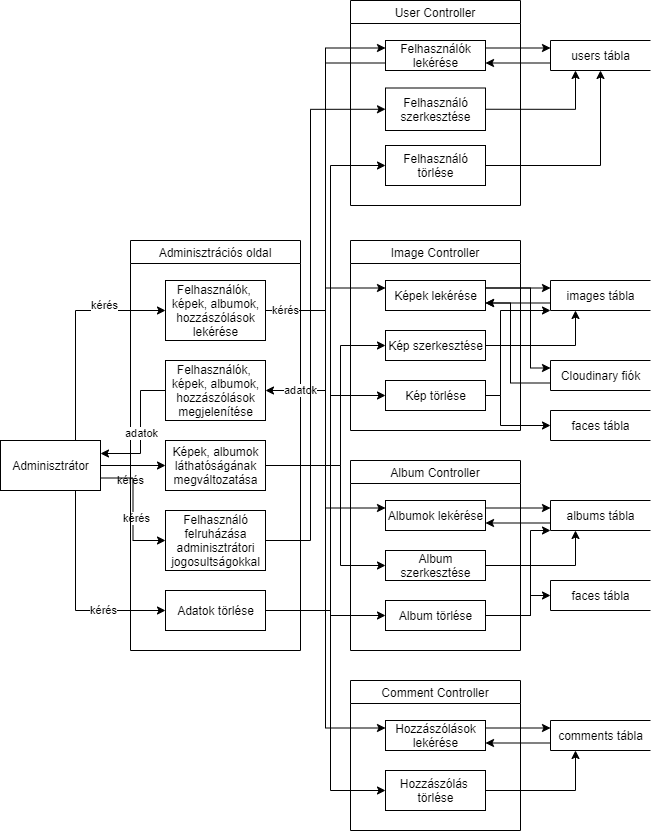

The diagram above was exported from draw.io. Its source (the exported page's mxGraphModel, read from the mxfile embedded in the PNG):
<mxGraphModel dx="905" dy="672" grid="1" gridSize="10" guides="1" tooltips="1" connect="1" arrows="1" fold="1" page="1" pageScale="1" pageWidth="850" pageHeight="1100" math="0" shadow="0">
  <root>
    <mxCell id="0" />
    <mxCell id="1" parent="0" />
    <mxCell id="H_v7O7GkYskP1xwOIdxF-69" style="edgeStyle=orthogonalEdgeStyle;rounded=0;orthogonalLoop=1;jettySize=auto;html=1;exitX=0.75;exitY=0;exitDx=0;exitDy=0;entryX=0;entryY=0.5;entryDx=0;entryDy=0;" edge="1" parent="1" source="H_v7O7GkYskP1xwOIdxF-7" target="H_v7O7GkYskP1xwOIdxF-9">
      <mxGeometry relative="1" as="geometry" />
    </mxCell>
    <mxCell id="H_v7O7GkYskP1xwOIdxF-70" value="kérés" style="edgeLabel;html=1;align=center;verticalAlign=middle;resizable=0;points=[];" vertex="1" connectable="0" parent="H_v7O7GkYskP1xwOIdxF-69">
      <mxGeometry x="0.2899" y="-3" relative="1" as="geometry">
        <mxPoint x="17" y="-8" as="offset" />
      </mxGeometry>
    </mxCell>
    <mxCell id="H_v7O7GkYskP1xwOIdxF-91" value="kérés" style="edgeStyle=orthogonalEdgeStyle;rounded=0;orthogonalLoop=1;jettySize=auto;html=1;exitX=1;exitY=0.5;exitDx=0;exitDy=0;entryX=0;entryY=0.5;entryDx=0;entryDy=0;" edge="1" parent="1" source="H_v7O7GkYskP1xwOIdxF-7" target="H_v7O7GkYskP1xwOIdxF-45">
      <mxGeometry x="-0.0769" y="-15" relative="1" as="geometry">
        <Array as="points">
          <mxPoint x="200" y="515" />
          <mxPoint x="200" y="515" />
        </Array>
        <mxPoint as="offset" />
      </mxGeometry>
    </mxCell>
    <mxCell id="H_v7O7GkYskP1xwOIdxF-105" style="edgeStyle=orthogonalEdgeStyle;rounded=0;orthogonalLoop=1;jettySize=auto;html=1;exitX=1;exitY=0.75;exitDx=0;exitDy=0;entryX=0;entryY=0.5;entryDx=0;entryDy=0;" edge="1" parent="1" source="H_v7O7GkYskP1xwOIdxF-7" target="H_v7O7GkYskP1xwOIdxF-46">
      <mxGeometry relative="1" as="geometry" />
    </mxCell>
    <mxCell id="H_v7O7GkYskP1xwOIdxF-107" value="kérés" style="edgeLabel;html=1;align=center;verticalAlign=middle;resizable=0;points=[];" vertex="1" connectable="0" parent="H_v7O7GkYskP1xwOIdxF-105">
      <mxGeometry x="0.132" y="3" relative="1" as="geometry">
        <mxPoint as="offset" />
      </mxGeometry>
    </mxCell>
    <mxCell id="H_v7O7GkYskP1xwOIdxF-106" style="edgeStyle=orthogonalEdgeStyle;rounded=0;orthogonalLoop=1;jettySize=auto;html=1;exitX=0.75;exitY=1;exitDx=0;exitDy=0;entryX=0;entryY=0.5;entryDx=0;entryDy=0;" edge="1" parent="1" source="H_v7O7GkYskP1xwOIdxF-7" target="H_v7O7GkYskP1xwOIdxF-44">
      <mxGeometry relative="1" as="geometry" />
    </mxCell>
    <mxCell id="H_v7O7GkYskP1xwOIdxF-108" value="kérés" style="edgeLabel;html=1;align=center;verticalAlign=middle;resizable=0;points=[];" vertex="1" connectable="0" parent="H_v7O7GkYskP1xwOIdxF-106">
      <mxGeometry x="0.4048" y="-1" relative="1" as="geometry">
        <mxPoint y="-1" as="offset" />
      </mxGeometry>
    </mxCell>
    <mxCell id="H_v7O7GkYskP1xwOIdxF-7" value="Adminisztrátor" style="html=1;dashed=0;whitespace=wrap;" vertex="1" parent="1">
      <mxGeometry x="70" y="490" width="100" height="50" as="geometry" />
    </mxCell>
    <mxCell id="H_v7O7GkYskP1xwOIdxF-8" value="Adminisztrációs oldal" style="swimlane;comic=0;pointerEvents=0;collapsible=0;fontStyle=0" vertex="1" parent="1">
      <mxGeometry x="200" y="290" width="170" height="410" as="geometry" />
    </mxCell>
    <mxCell id="H_v7O7GkYskP1xwOIdxF-9" value="Felhasználók,&amp;nbsp;&lt;br&gt;képek, albumok,&lt;br&gt;hozzászólások&lt;br&gt;lekérése" style="html=1;dashed=0;whitespace=wrap;comic=0;pointerEvents=0;" vertex="1" parent="H_v7O7GkYskP1xwOIdxF-8">
      <mxGeometry x="35" y="40" width="100" height="60" as="geometry" />
    </mxCell>
    <mxCell id="H_v7O7GkYskP1xwOIdxF-43" value="Felhasználók,&amp;nbsp;&lt;br&gt;képek, albumok,&lt;br&gt;hozzászólások&lt;br&gt;megjelenítése" style="html=1;dashed=0;whitespace=wrap;comic=0;pointerEvents=0;" vertex="1" parent="H_v7O7GkYskP1xwOIdxF-8">
      <mxGeometry x="35" y="120" width="100" height="60" as="geometry" />
    </mxCell>
    <mxCell id="H_v7O7GkYskP1xwOIdxF-44" value="Adatok törlése" style="html=1;dashed=0;whitespace=wrap;comic=0;pointerEvents=0;" vertex="1" parent="H_v7O7GkYskP1xwOIdxF-8">
      <mxGeometry x="35" y="350" width="100" height="40" as="geometry" />
    </mxCell>
    <mxCell id="H_v7O7GkYskP1xwOIdxF-45" value="Képek, albumok&lt;br&gt;láthatóságának&lt;br&gt;megváltozatása" style="html=1;dashed=0;whitespace=wrap;comic=0;pointerEvents=0;" vertex="1" parent="H_v7O7GkYskP1xwOIdxF-8">
      <mxGeometry x="35" y="200" width="100" height="50" as="geometry" />
    </mxCell>
    <mxCell id="H_v7O7GkYskP1xwOIdxF-46" value="Felhasználó&lt;br&gt;felruházása&lt;br&gt;adminisztrátori&lt;br&gt;jogosultságokkal" style="html=1;dashed=0;whitespace=wrap;comic=0;pointerEvents=0;" vertex="1" parent="H_v7O7GkYskP1xwOIdxF-8">
      <mxGeometry x="35" y="270" width="100" height="60" as="geometry" />
    </mxCell>
    <mxCell id="H_v7O7GkYskP1xwOIdxF-18" value="Comment Controller" style="swimlane;comic=0;pointerEvents=0;collapsible=0;fontStyle=0" vertex="1" parent="1">
      <mxGeometry x="420" y="730" width="170" height="150" as="geometry" />
    </mxCell>
    <mxCell id="H_v7O7GkYskP1xwOIdxF-20" value="Hozzászólások&lt;br&gt;lekérése" style="html=1;dashed=0;whitespace=wrap;comic=0;pointerEvents=0;" vertex="1" parent="H_v7O7GkYskP1xwOIdxF-18">
      <mxGeometry x="35" y="40" width="100" height="30" as="geometry" />
    </mxCell>
    <mxCell id="H_v7O7GkYskP1xwOIdxF-23" value="Hozzászólás &lt;br&gt;törlése" style="html=1;dashed=0;whitespace=wrap;comic=0;pointerEvents=0;" vertex="1" parent="H_v7O7GkYskP1xwOIdxF-18">
      <mxGeometry x="35" y="90" width="100" height="40" as="geometry" />
    </mxCell>
    <mxCell id="H_v7O7GkYskP1xwOIdxF-77" style="edgeStyle=orthogonalEdgeStyle;rounded=0;orthogonalLoop=1;jettySize=auto;html=1;exitX=0;exitY=0.75;exitDx=0;exitDy=0;entryX=1;entryY=0.75;entryDx=0;entryDy=0;" edge="1" parent="1" source="H_v7O7GkYskP1xwOIdxF-25" target="H_v7O7GkYskP1xwOIdxF-51">
      <mxGeometry relative="1" as="geometry" />
    </mxCell>
    <mxCell id="H_v7O7GkYskP1xwOIdxF-25" value="images tábla" style="html=1;dashed=0;whitespace=wrap;shape=partialRectangle;right=0;" vertex="1" parent="1">
      <mxGeometry x="620" y="330" width="100" height="30" as="geometry" />
    </mxCell>
    <mxCell id="H_v7O7GkYskP1xwOIdxF-81" style="edgeStyle=orthogonalEdgeStyle;rounded=0;orthogonalLoop=1;jettySize=auto;html=1;exitX=0;exitY=0.75;exitDx=0;exitDy=0;entryX=1;entryY=0.75;entryDx=0;entryDy=0;" edge="1" parent="1" source="H_v7O7GkYskP1xwOIdxF-37" target="H_v7O7GkYskP1xwOIdxF-48">
      <mxGeometry relative="1" as="geometry" />
    </mxCell>
    <mxCell id="H_v7O7GkYskP1xwOIdxF-37" value="users tábla" style="html=1;dashed=0;whitespace=wrap;shape=partialRectangle;right=0;" vertex="1" parent="1">
      <mxGeometry x="620" y="90" width="100" height="30" as="geometry" />
    </mxCell>
    <mxCell id="H_v7O7GkYskP1xwOIdxF-47" value="User Controller" style="swimlane;comic=0;pointerEvents=0;collapsible=0;fontStyle=0" vertex="1" parent="1">
      <mxGeometry x="420" y="50" width="170" height="205" as="geometry" />
    </mxCell>
    <mxCell id="H_v7O7GkYskP1xwOIdxF-48" value="Felhasználók&lt;br&gt;lekérése" style="html=1;dashed=0;whitespace=wrap;comic=0;pointerEvents=0;" vertex="1" parent="H_v7O7GkYskP1xwOIdxF-47">
      <mxGeometry x="35" y="40" width="100" height="30" as="geometry" />
    </mxCell>
    <mxCell id="H_v7O7GkYskP1xwOIdxF-49" value="Felhasználó&lt;br&gt;törlése" style="html=1;dashed=0;whitespace=wrap;comic=0;pointerEvents=0;" vertex="1" parent="H_v7O7GkYskP1xwOIdxF-47">
      <mxGeometry x="35" y="145" width="100" height="40" as="geometry" />
    </mxCell>
    <mxCell id="H_v7O7GkYskP1xwOIdxF-61" value="Felhasználó&lt;br&gt;szerkesztése" style="html=1;dashed=0;whitespace=wrap;comic=0;pointerEvents=0;" vertex="1" parent="H_v7O7GkYskP1xwOIdxF-47">
      <mxGeometry x="35" y="87.5" width="100" height="42.5" as="geometry" />
    </mxCell>
    <mxCell id="H_v7O7GkYskP1xwOIdxF-50" value="Image Controller" style="swimlane;comic=0;pointerEvents=0;collapsible=0;fontStyle=0" vertex="1" parent="1">
      <mxGeometry x="420" y="290" width="170" height="190" as="geometry" />
    </mxCell>
    <mxCell id="H_v7O7GkYskP1xwOIdxF-51" value="Képek lekérése" style="html=1;dashed=0;whitespace=wrap;comic=0;pointerEvents=0;" vertex="1" parent="H_v7O7GkYskP1xwOIdxF-50">
      <mxGeometry x="35" y="40" width="100" height="30" as="geometry" />
    </mxCell>
    <mxCell id="H_v7O7GkYskP1xwOIdxF-52" value="Kép törlése" style="html=1;dashed=0;whitespace=wrap;comic=0;pointerEvents=0;" vertex="1" parent="H_v7O7GkYskP1xwOIdxF-50">
      <mxGeometry x="35" y="140" width="100" height="30" as="geometry" />
    </mxCell>
    <mxCell id="H_v7O7GkYskP1xwOIdxF-62" value="Kép szerkesztése" style="html=1;dashed=0;whitespace=wrap;comic=0;pointerEvents=0;" vertex="1" parent="H_v7O7GkYskP1xwOIdxF-50">
      <mxGeometry x="35" y="90" width="100" height="30" as="geometry" />
    </mxCell>
    <mxCell id="H_v7O7GkYskP1xwOIdxF-85" style="edgeStyle=orthogonalEdgeStyle;rounded=0;orthogonalLoop=1;jettySize=auto;html=1;exitX=0;exitY=0.75;exitDx=0;exitDy=0;entryX=1;entryY=0.75;entryDx=0;entryDy=0;" edge="1" parent="1" source="H_v7O7GkYskP1xwOIdxF-56" target="H_v7O7GkYskP1xwOIdxF-64">
      <mxGeometry relative="1" as="geometry" />
    </mxCell>
    <mxCell id="H_v7O7GkYskP1xwOIdxF-56" value="albums tábla" style="html=1;dashed=0;whitespace=wrap;shape=partialRectangle;right=0;" vertex="1" parent="1">
      <mxGeometry x="620" y="550" width="100" height="30" as="geometry" />
    </mxCell>
    <mxCell id="H_v7O7GkYskP1xwOIdxF-87" style="edgeStyle=orthogonalEdgeStyle;rounded=0;orthogonalLoop=1;jettySize=auto;html=1;exitX=0;exitY=0.75;exitDx=0;exitDy=0;entryX=1;entryY=0.75;entryDx=0;entryDy=0;" edge="1" parent="1" source="H_v7O7GkYskP1xwOIdxF-57" target="H_v7O7GkYskP1xwOIdxF-20">
      <mxGeometry relative="1" as="geometry" />
    </mxCell>
    <mxCell id="H_v7O7GkYskP1xwOIdxF-57" value="comments tábla" style="html=1;dashed=0;whitespace=wrap;shape=partialRectangle;right=0;" vertex="1" parent="1">
      <mxGeometry x="620" y="770" width="100" height="30" as="geometry" />
    </mxCell>
    <mxCell id="H_v7O7GkYskP1xwOIdxF-79" style="edgeStyle=orthogonalEdgeStyle;rounded=0;orthogonalLoop=1;jettySize=auto;html=1;exitX=0;exitY=0.75;exitDx=0;exitDy=0;entryX=1;entryY=0.75;entryDx=0;entryDy=0;" edge="1" parent="1" source="H_v7O7GkYskP1xwOIdxF-58" target="H_v7O7GkYskP1xwOIdxF-51">
      <mxGeometry relative="1" as="geometry">
        <Array as="points">
          <mxPoint x="580" y="433" />
          <mxPoint x="580" y="353" />
        </Array>
      </mxGeometry>
    </mxCell>
    <mxCell id="H_v7O7GkYskP1xwOIdxF-58" value="Cloudinary fiók" style="html=1;dashed=0;whitespace=wrap;shape=partialRectangle;right=0;" vertex="1" parent="1">
      <mxGeometry x="620" y="410" width="100" height="30" as="geometry" />
    </mxCell>
    <mxCell id="H_v7O7GkYskP1xwOIdxF-63" value="Album Controller" style="swimlane;comic=0;pointerEvents=0;collapsible=0;fontStyle=0" vertex="1" parent="1">
      <mxGeometry x="420" y="510" width="170" height="190" as="geometry" />
    </mxCell>
    <mxCell id="H_v7O7GkYskP1xwOIdxF-64" value="Albumok lekérése" style="html=1;dashed=0;whitespace=wrap;comic=0;pointerEvents=0;" vertex="1" parent="H_v7O7GkYskP1xwOIdxF-63">
      <mxGeometry x="35" y="40" width="100" height="30" as="geometry" />
    </mxCell>
    <mxCell id="H_v7O7GkYskP1xwOIdxF-65" value="Album törlése" style="html=1;dashed=0;whitespace=wrap;comic=0;pointerEvents=0;" vertex="1" parent="H_v7O7GkYskP1xwOIdxF-63">
      <mxGeometry x="35" y="140" width="100" height="30" as="geometry" />
    </mxCell>
    <mxCell id="H_v7O7GkYskP1xwOIdxF-66" value="Album&lt;br&gt;szerkesztése" style="html=1;dashed=0;whitespace=wrap;comic=0;pointerEvents=0;" vertex="1" parent="H_v7O7GkYskP1xwOIdxF-63">
      <mxGeometry x="35" y="90" width="100" height="30" as="geometry" />
    </mxCell>
    <mxCell id="H_v7O7GkYskP1xwOIdxF-71" style="edgeStyle=orthogonalEdgeStyle;rounded=0;orthogonalLoop=1;jettySize=auto;html=1;exitX=1;exitY=0.5;exitDx=0;exitDy=0;entryX=0;entryY=0.25;entryDx=0;entryDy=0;" edge="1" parent="1" source="H_v7O7GkYskP1xwOIdxF-9" target="H_v7O7GkYskP1xwOIdxF-48">
      <mxGeometry relative="1" as="geometry" />
    </mxCell>
    <mxCell id="H_v7O7GkYskP1xwOIdxF-72" style="edgeStyle=orthogonalEdgeStyle;rounded=0;orthogonalLoop=1;jettySize=auto;html=1;exitX=1;exitY=0.5;exitDx=0;exitDy=0;entryX=0;entryY=0.25;entryDx=0;entryDy=0;" edge="1" parent="1" source="H_v7O7GkYskP1xwOIdxF-9" target="H_v7O7GkYskP1xwOIdxF-51">
      <mxGeometry relative="1" as="geometry" />
    </mxCell>
    <mxCell id="H_v7O7GkYskP1xwOIdxF-73" style="edgeStyle=orthogonalEdgeStyle;rounded=0;orthogonalLoop=1;jettySize=auto;html=1;exitX=1;exitY=0.5;exitDx=0;exitDy=0;entryX=0;entryY=0.25;entryDx=0;entryDy=0;" edge="1" parent="1" source="H_v7O7GkYskP1xwOIdxF-9" target="H_v7O7GkYskP1xwOIdxF-64">
      <mxGeometry relative="1" as="geometry" />
    </mxCell>
    <mxCell id="H_v7O7GkYskP1xwOIdxF-75" style="edgeStyle=orthogonalEdgeStyle;rounded=0;orthogonalLoop=1;jettySize=auto;html=1;exitX=1;exitY=0.5;exitDx=0;exitDy=0;entryX=0;entryY=0.25;entryDx=0;entryDy=0;" edge="1" parent="1" source="H_v7O7GkYskP1xwOIdxF-9" target="H_v7O7GkYskP1xwOIdxF-20">
      <mxGeometry relative="1" as="geometry" />
    </mxCell>
    <mxCell id="H_v7O7GkYskP1xwOIdxF-83" value="kérés" style="edgeLabel;html=1;align=center;verticalAlign=middle;resizable=0;points=[];" vertex="1" connectable="0" parent="H_v7O7GkYskP1xwOIdxF-75">
      <mxGeometry x="-0.9287" relative="1" as="geometry">
        <mxPoint as="offset" />
      </mxGeometry>
    </mxCell>
    <mxCell id="H_v7O7GkYskP1xwOIdxF-76" style="edgeStyle=orthogonalEdgeStyle;rounded=0;orthogonalLoop=1;jettySize=auto;html=1;exitX=1;exitY=0.25;exitDx=0;exitDy=0;entryX=0;entryY=0.25;entryDx=0;entryDy=0;" edge="1" parent="1" source="H_v7O7GkYskP1xwOIdxF-51" target="H_v7O7GkYskP1xwOIdxF-25">
      <mxGeometry relative="1" as="geometry" />
    </mxCell>
    <mxCell id="H_v7O7GkYskP1xwOIdxF-78" style="edgeStyle=orthogonalEdgeStyle;rounded=0;orthogonalLoop=1;jettySize=auto;html=1;exitX=1;exitY=0.25;exitDx=0;exitDy=0;entryX=0;entryY=0.25;entryDx=0;entryDy=0;" edge="1" parent="1" source="H_v7O7GkYskP1xwOIdxF-51" target="H_v7O7GkYskP1xwOIdxF-58">
      <mxGeometry relative="1" as="geometry">
        <Array as="points">
          <mxPoint x="600" y="338" />
          <mxPoint x="600" y="418" />
        </Array>
      </mxGeometry>
    </mxCell>
    <mxCell id="H_v7O7GkYskP1xwOIdxF-80" style="edgeStyle=orthogonalEdgeStyle;rounded=0;orthogonalLoop=1;jettySize=auto;html=1;exitX=1;exitY=0.25;exitDx=0;exitDy=0;entryX=0;entryY=0.25;entryDx=0;entryDy=0;" edge="1" parent="1" source="H_v7O7GkYskP1xwOIdxF-48" target="H_v7O7GkYskP1xwOIdxF-37">
      <mxGeometry relative="1" as="geometry" />
    </mxCell>
    <mxCell id="H_v7O7GkYskP1xwOIdxF-82" value="adatok" style="edgeStyle=orthogonalEdgeStyle;rounded=0;orthogonalLoop=1;jettySize=auto;html=1;exitX=0;exitY=0.75;exitDx=0;exitDy=0;entryX=1;entryY=0.5;entryDx=0;entryDy=0;" edge="1" parent="1" source="H_v7O7GkYskP1xwOIdxF-48" target="H_v7O7GkYskP1xwOIdxF-43">
      <mxGeometry x="0.8436" relative="1" as="geometry">
        <mxPoint as="offset" />
      </mxGeometry>
    </mxCell>
    <mxCell id="H_v7O7GkYskP1xwOIdxF-84" style="edgeStyle=orthogonalEdgeStyle;rounded=0;orthogonalLoop=1;jettySize=auto;html=1;exitX=1;exitY=0.25;exitDx=0;exitDy=0;entryX=0;entryY=0.25;entryDx=0;entryDy=0;" edge="1" parent="1" source="H_v7O7GkYskP1xwOIdxF-64" target="H_v7O7GkYskP1xwOIdxF-56">
      <mxGeometry relative="1" as="geometry" />
    </mxCell>
    <mxCell id="H_v7O7GkYskP1xwOIdxF-86" style="edgeStyle=orthogonalEdgeStyle;rounded=0;orthogonalLoop=1;jettySize=auto;html=1;exitX=1;exitY=0.25;exitDx=0;exitDy=0;entryX=0;entryY=0.25;entryDx=0;entryDy=0;" edge="1" parent="1" source="H_v7O7GkYskP1xwOIdxF-20" target="H_v7O7GkYskP1xwOIdxF-57">
      <mxGeometry relative="1" as="geometry" />
    </mxCell>
    <mxCell id="H_v7O7GkYskP1xwOIdxF-88" style="edgeStyle=orthogonalEdgeStyle;rounded=0;orthogonalLoop=1;jettySize=auto;html=1;exitX=1;exitY=0.5;exitDx=0;exitDy=0;entryX=0;entryY=0.5;entryDx=0;entryDy=0;" edge="1" parent="1" source="H_v7O7GkYskP1xwOIdxF-45" target="H_v7O7GkYskP1xwOIdxF-62">
      <mxGeometry relative="1" as="geometry">
        <Array as="points">
          <mxPoint x="410" y="515" />
          <mxPoint x="410" y="395" />
        </Array>
      </mxGeometry>
    </mxCell>
    <mxCell id="H_v7O7GkYskP1xwOIdxF-89" style="edgeStyle=orthogonalEdgeStyle;rounded=0;orthogonalLoop=1;jettySize=auto;html=1;exitX=1;exitY=0.5;exitDx=0;exitDy=0;entryX=0;entryY=0.5;entryDx=0;entryDy=0;" edge="1" parent="1" source="H_v7O7GkYskP1xwOIdxF-45" target="H_v7O7GkYskP1xwOIdxF-66">
      <mxGeometry relative="1" as="geometry">
        <Array as="points">
          <mxPoint x="410" y="515" />
          <mxPoint x="410" y="615" />
        </Array>
      </mxGeometry>
    </mxCell>
    <mxCell id="H_v7O7GkYskP1xwOIdxF-90" style="edgeStyle=orthogonalEdgeStyle;rounded=0;orthogonalLoop=1;jettySize=auto;html=1;exitX=0;exitY=0.5;exitDx=0;exitDy=0;entryX=1;entryY=0.25;entryDx=0;entryDy=0;" edge="1" parent="1" source="H_v7O7GkYskP1xwOIdxF-43" target="H_v7O7GkYskP1xwOIdxF-7">
      <mxGeometry relative="1" as="geometry">
        <Array as="points">
          <mxPoint x="210" y="440" />
          <mxPoint x="210" y="503" />
          <mxPoint x="170" y="503" />
        </Array>
      </mxGeometry>
    </mxCell>
    <mxCell id="H_v7O7GkYskP1xwOIdxF-92" value="adatok" style="edgeLabel;html=1;align=center;verticalAlign=middle;resizable=0;points=[];" vertex="1" connectable="0" parent="H_v7O7GkYskP1xwOIdxF-90">
      <mxGeometry x="0.0454" y="1" relative="1" as="geometry">
        <mxPoint as="offset" />
      </mxGeometry>
    </mxCell>
    <mxCell id="H_v7O7GkYskP1xwOIdxF-93" style="edgeStyle=orthogonalEdgeStyle;rounded=0;orthogonalLoop=1;jettySize=auto;html=1;exitX=1;exitY=0.5;exitDx=0;exitDy=0;entryX=0.25;entryY=1;entryDx=0;entryDy=0;" edge="1" parent="1" source="H_v7O7GkYskP1xwOIdxF-66" target="H_v7O7GkYskP1xwOIdxF-56">
      <mxGeometry relative="1" as="geometry" />
    </mxCell>
    <mxCell id="H_v7O7GkYskP1xwOIdxF-94" style="edgeStyle=orthogonalEdgeStyle;rounded=0;orthogonalLoop=1;jettySize=auto;html=1;exitX=1;exitY=0.5;exitDx=0;exitDy=0;entryX=0.25;entryY=1;entryDx=0;entryDy=0;" edge="1" parent="1" source="H_v7O7GkYskP1xwOIdxF-62" target="H_v7O7GkYskP1xwOIdxF-25">
      <mxGeometry relative="1" as="geometry" />
    </mxCell>
    <mxCell id="H_v7O7GkYskP1xwOIdxF-95" style="edgeStyle=orthogonalEdgeStyle;rounded=0;orthogonalLoop=1;jettySize=auto;html=1;exitX=1;exitY=0.5;exitDx=0;exitDy=0;entryX=0.25;entryY=1;entryDx=0;entryDy=0;" edge="1" parent="1" source="H_v7O7GkYskP1xwOIdxF-61" target="H_v7O7GkYskP1xwOIdxF-37">
      <mxGeometry relative="1" as="geometry" />
    </mxCell>
    <mxCell id="H_v7O7GkYskP1xwOIdxF-96" style="edgeStyle=orthogonalEdgeStyle;rounded=0;orthogonalLoop=1;jettySize=auto;html=1;exitX=1;exitY=0.5;exitDx=0;exitDy=0;entryX=0;entryY=0.5;entryDx=0;entryDy=0;" edge="1" parent="1" source="H_v7O7GkYskP1xwOIdxF-46" target="H_v7O7GkYskP1xwOIdxF-61">
      <mxGeometry relative="1" as="geometry">
        <Array as="points">
          <mxPoint x="380" y="590" />
          <mxPoint x="380" y="159" />
        </Array>
      </mxGeometry>
    </mxCell>
    <mxCell id="H_v7O7GkYskP1xwOIdxF-97" style="edgeStyle=orthogonalEdgeStyle;rounded=0;orthogonalLoop=1;jettySize=auto;html=1;exitX=1;exitY=0.5;exitDx=0;exitDy=0;entryX=0;entryY=0.5;entryDx=0;entryDy=0;" edge="1" parent="1" source="H_v7O7GkYskP1xwOIdxF-44" target="H_v7O7GkYskP1xwOIdxF-49">
      <mxGeometry relative="1" as="geometry">
        <Array as="points">
          <mxPoint x="400" y="660" />
          <mxPoint x="400" y="215" />
        </Array>
      </mxGeometry>
    </mxCell>
    <mxCell id="H_v7O7GkYskP1xwOIdxF-98" style="edgeStyle=orthogonalEdgeStyle;rounded=0;orthogonalLoop=1;jettySize=auto;html=1;exitX=1;exitY=0.5;exitDx=0;exitDy=0;entryX=0;entryY=0.5;entryDx=0;entryDy=0;" edge="1" parent="1" source="H_v7O7GkYskP1xwOIdxF-44" target="H_v7O7GkYskP1xwOIdxF-52">
      <mxGeometry relative="1" as="geometry">
        <Array as="points">
          <mxPoint x="400" y="660" />
          <mxPoint x="400" y="445" />
        </Array>
      </mxGeometry>
    </mxCell>
    <mxCell id="H_v7O7GkYskP1xwOIdxF-99" style="edgeStyle=orthogonalEdgeStyle;rounded=0;orthogonalLoop=1;jettySize=auto;html=1;exitX=1;exitY=0.5;exitDx=0;exitDy=0;entryX=0;entryY=0.5;entryDx=0;entryDy=0;" edge="1" parent="1" source="H_v7O7GkYskP1xwOIdxF-44" target="H_v7O7GkYskP1xwOIdxF-65">
      <mxGeometry relative="1" as="geometry">
        <Array as="points">
          <mxPoint x="400" y="660" />
          <mxPoint x="400" y="665" />
        </Array>
      </mxGeometry>
    </mxCell>
    <mxCell id="H_v7O7GkYskP1xwOIdxF-100" style="edgeStyle=orthogonalEdgeStyle;rounded=0;orthogonalLoop=1;jettySize=auto;html=1;exitX=1;exitY=0.5;exitDx=0;exitDy=0;entryX=0;entryY=0.5;entryDx=0;entryDy=0;" edge="1" parent="1" source="H_v7O7GkYskP1xwOIdxF-44" target="H_v7O7GkYskP1xwOIdxF-23">
      <mxGeometry relative="1" as="geometry">
        <Array as="points">
          <mxPoint x="400" y="660" />
          <mxPoint x="400" y="840" />
        </Array>
      </mxGeometry>
    </mxCell>
    <mxCell id="H_v7O7GkYskP1xwOIdxF-101" style="edgeStyle=orthogonalEdgeStyle;rounded=0;orthogonalLoop=1;jettySize=auto;html=1;exitX=1;exitY=0.5;exitDx=0;exitDy=0;entryX=0.5;entryY=1;entryDx=0;entryDy=0;" edge="1" parent="1" source="H_v7O7GkYskP1xwOIdxF-49" target="H_v7O7GkYskP1xwOIdxF-37">
      <mxGeometry relative="1" as="geometry" />
    </mxCell>
    <mxCell id="H_v7O7GkYskP1xwOIdxF-102" style="edgeStyle=orthogonalEdgeStyle;rounded=0;orthogonalLoop=1;jettySize=auto;html=1;exitX=1;exitY=0.5;exitDx=0;exitDy=0;entryX=0;entryY=1;entryDx=0;entryDy=0;" edge="1" parent="1" source="H_v7O7GkYskP1xwOIdxF-52" target="H_v7O7GkYskP1xwOIdxF-25">
      <mxGeometry relative="1" as="geometry">
        <Array as="points">
          <mxPoint x="570" y="445" />
          <mxPoint x="570" y="360" />
        </Array>
      </mxGeometry>
    </mxCell>
    <mxCell id="H_v7O7GkYskP1xwOIdxF-103" style="edgeStyle=orthogonalEdgeStyle;rounded=0;orthogonalLoop=1;jettySize=auto;html=1;exitX=1;exitY=0.5;exitDx=0;exitDy=0;" edge="1" parent="1" source="H_v7O7GkYskP1xwOIdxF-65">
      <mxGeometry relative="1" as="geometry">
        <mxPoint x="620" y="580" as="targetPoint" />
        <Array as="points">
          <mxPoint x="600" y="665" />
          <mxPoint x="600" y="580" />
        </Array>
      </mxGeometry>
    </mxCell>
    <mxCell id="H_v7O7GkYskP1xwOIdxF-104" style="edgeStyle=orthogonalEdgeStyle;rounded=0;orthogonalLoop=1;jettySize=auto;html=1;exitX=1;exitY=0.5;exitDx=0;exitDy=0;entryX=0.25;entryY=1;entryDx=0;entryDy=0;" edge="1" parent="1" source="H_v7O7GkYskP1xwOIdxF-23" target="H_v7O7GkYskP1xwOIdxF-57">
      <mxGeometry relative="1" as="geometry" />
    </mxCell>
    <mxCell id="H_v7O7GkYskP1xwOIdxF-109" value="faces tábla" style="html=1;dashed=0;whitespace=wrap;shape=partialRectangle;right=0;" vertex="1" parent="1">
      <mxGeometry x="620" y="460" width="100" height="30" as="geometry" />
    </mxCell>
    <mxCell id="H_v7O7GkYskP1xwOIdxF-110" style="edgeStyle=orthogonalEdgeStyle;rounded=0;orthogonalLoop=1;jettySize=auto;html=1;exitX=1;exitY=0.5;exitDx=0;exitDy=0;entryX=0;entryY=0.5;entryDx=0;entryDy=0;" edge="1" parent="1" source="H_v7O7GkYskP1xwOIdxF-52" target="H_v7O7GkYskP1xwOIdxF-109">
      <mxGeometry relative="1" as="geometry">
        <Array as="points">
          <mxPoint x="570" y="445" />
          <mxPoint x="570" y="475" />
        </Array>
      </mxGeometry>
    </mxCell>
    <mxCell id="H_v7O7GkYskP1xwOIdxF-111" value="faces tábla" style="html=1;dashed=0;whitespace=wrap;shape=partialRectangle;right=0;" vertex="1" parent="1">
      <mxGeometry x="620" y="630" width="100" height="30" as="geometry" />
    </mxCell>
    <mxCell id="H_v7O7GkYskP1xwOIdxF-112" style="edgeStyle=orthogonalEdgeStyle;rounded=0;orthogonalLoop=1;jettySize=auto;html=1;exitX=1;exitY=0.5;exitDx=0;exitDy=0;entryX=0;entryY=0.5;entryDx=0;entryDy=0;" edge="1" parent="1" source="H_v7O7GkYskP1xwOIdxF-65" target="H_v7O7GkYskP1xwOIdxF-111">
      <mxGeometry relative="1" as="geometry">
        <Array as="points">
          <mxPoint x="600" y="665" />
          <mxPoint x="600" y="645" />
        </Array>
      </mxGeometry>
    </mxCell>
  </root>
</mxGraphModel>